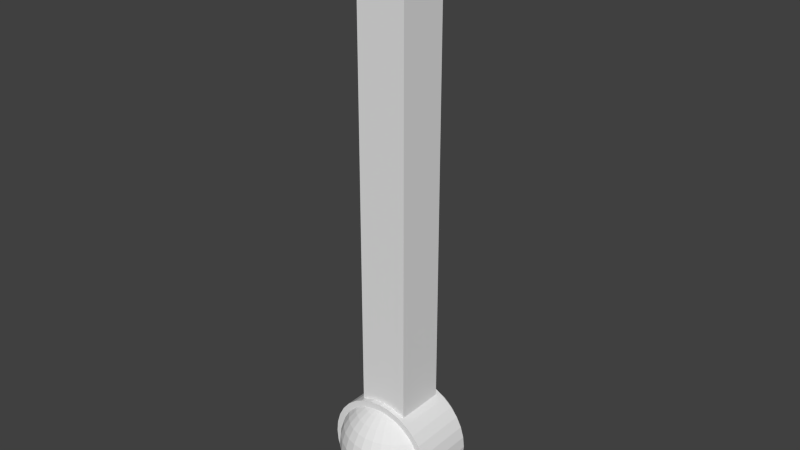 # Source: IonCannon.blend  (saved by Blender 2.76.0; exported with 4.5.12 LTS)
import bpy
from mathutils import Matrix  # noqa: F401  (used for matrix-valued properties, if any)

bpy.ops.wm.read_factory_settings(use_empty=True)
scene = bpy.context.scene
scene.name = 'Scene'

# ---- collections
col_collection_1 = bpy.data.collections.new('Collection 1'); scene.collection.children.link(col_collection_1)

# ---- world
world_world = bpy.data.worlds.new('World'); scene.world = world_world
world_world.color = (0.05088, 0.05088, 0.05088)
world_world.use_sun_shadow = False
world_world.sun_shadow_jitter_overblur = 0.0
world_world.cycles.sampling_method = 'MANUAL'
world_world.cycles.sample_map_resolution = 256

# ---- meshes
me_cylinder = bpy.data.meshes.new('Cylinder')
me_cylinder.from_pydata([(1.365e-08, 0.7451, -0.3901), (1.365e-08, 0.7451, 0.3901), (0.1454, 0.7308, -0.3901), (0.1454, 0.7308, 0.3901), (0.2851, 0.6884, -0.3901), (0.2851, 0.6884, 0.3901), (0.414, 0.6195, -0.3901), (0.414, 0.6195, 0.3901), (0.5269, 0.5269, -0.3901), (0.5269, 0.5269, 0.3901), (0.6195, 0.414, -0.3901), (0.6195, 0.414, 0.3901), (0.6884, 0.2851, -0.3901), (0.6884, 0.2851, 0.3901), (0.7308, 0.1454, -0.3901), (0.7308, 0.1454, 0.3901), (0.7451, 1.539e-07, -0.3901), (0.7451, 1.229e-07, 0.3901), (0.7308, -0.1454, -0.3901), (0.7308, -0.1454, 0.3901), (0.6884, -0.2851, -0.3901), (0.6884, -0.2851, 0.3901), (0.6195, -0.414, -0.3901), (0.6195, -0.414, 0.3901), (0.5269, -0.5269, -0.3901), (0.5269, -0.5269, 0.3901), (0.414, -0.6195, -0.3901), (0.414, -0.6195, 0.3901), (0.2851, -0.6884, -0.3901), (0.2851, -0.6884, 0.3901), (0.1454, -0.7308, -0.3901), (0.1454, -0.7308, 0.3901), (-2.291e-07, -0.7451, -0.3901), (-2.291e-07, -0.7451, 0.3901), (-0.1454, -0.7308, -0.3901), (-0.1454, -0.7308, 0.3901), (-0.2851, -0.6884, -0.3901), (-0.2851, -0.6884, 0.3901), (-0.414, -0.6195, -0.3901), (-0.414, -0.6195, 0.3901), (-0.5269, -0.5269, -0.3901), (-0.5269, -0.5269, 0.3901), (-0.6195, -0.414, -0.3901), (-0.6195, -0.414, 0.3901), (-0.6884, -0.2851, -0.3901), (-0.6884, -0.2851, 0.3901), (-0.7308, -0.1454, -0.3901), (-0.7308, -0.1454, 0.3901), (-0.7451, 8.171e-07, -0.3901), (-0.7451, 7.861e-07, 0.3901), (-0.7308, 0.1454, -0.3901), (-0.7308, 0.1454, 0.3901), (-0.6884, 0.2851, -0.3901), (-0.6884, 0.2851, 0.3901), (-0.6195, 0.414, -0.3901), (-0.6195, 0.414, 0.3901), (-0.5269, 0.5269, -0.3901), (-0.5269, 0.5269, 0.3901), (-0.414, 0.6195, -0.3901), (-0.414, 0.6195, 0.3901), (-0.2851, 0.6884, -0.3901), (-0.2851, 0.6884, 0.3901), (-0.1454, 0.7308, -0.3901), (-0.1454, 0.7308, 0.3901), (-0.3257, -0.1462, 0.3257), (-0.3257, 6.983, 0.3257), (-0.3257, -0.1462, -0.3257), (-0.3257, 6.983, -0.3257), (0.3257, -0.1462, 0.3257), (0.3257, 6.983, 0.3257), (0.3257, -0.1462, -0.3257), (0.3257, 6.983, -0.3257), (-0.2641, 6.983, 0.2641), (-0.2641, 6.983, -0.2641), (0.2641, 6.983, -0.2641), (0.2641, 6.983, 0.2641), (-0.2641, 0.9425, 0.2641), (-0.2641, 0.9425, -0.2641), (0.2641, 0.9425, -0.2641), (0.2641, 0.9425, 0.2641)], [], [(0, 1, 3, 2), (2, 3, 5, 4), (4, 5, 7, 6), (6, 7, 9, 8), (8, 9, 11, 10), (10, 11, 13, 12), (12, 13, 15, 14), (14, 15, 17, 16), (16, 17, 19, 18), (18, 19, 21, 20), (20, 21, 23, 22), (22, 23, 25, 24), (24, 25, 27, 26), (26, 27, 29, 28), (28, 29, 31, 30), (30, 31, 33, 32), (32, 33, 35, 34), (34, 35, 37, 36), (36, 37, 39, 38), (38, 39, 41, 40), (40, 41, 43, 42), (42, 43, 45, 44), (44, 45, 47, 46), (46, 47, 49, 48), (48, 49, 51, 50), (50, 51, 53, 52), (52, 53, 55, 54), (54, 55, 57, 56), (56, 57, 59, 58), (58, 59, 61, 60), (3, 1, 63, 61, 59, 57, 55, 53, 51, 49, 47, 45, 43, 41, 39, 37, 35, 33, 31, 29, 27, 25, 23, 21, 19, 17, 15, 13, 11, 9, 7, 5), (62, 63, 1, 0), (60, 61, 63, 62), (0, 2, 4, 6, 8, 10, 12, 14, 16, 18, 20, 22, 24, 26, 28, 30, 32, 34, 36, 38, 40, 42, 44, 46, 48, 50, 52, 54, 56, 58, 60, 62), (65, 67, 66, 64), (67, 71, 70, 66), (71, 69, 68, 70), (69, 65, 64, 68), (64, 66, 70, 68), (65, 69, 75, 72), (72, 75, 79, 76), (71, 67, 73, 74), (69, 71, 74, 75), (67, 65, 72, 73), (79, 78, 77, 76), (74, 73, 77, 78), (75, 74, 78, 79), (73, 72, 76, 77)])
me_cylinder.use_remesh_preserve_volume = False
me_cylinder.use_remesh_preserve_attributes = False
me_cylinder.use_mirror_vertex_groups = False
me_cylinder.update()
me_sphere_001 = bpy.data.meshes.new('Sphere.001')
me_sphere_001.from_pydata([(-0.1951, 0.1, 0.9808), (-0.3827, 0.1, 0.9239), (-0.5556, 0.1, 0.8315), (-0.7071, 0.1, 0.7071), (-0.8315, 0.1, 0.5556), (-0.9239, 0.1, 0.3827), (-0.9808, 0.1, 0.1951), (-1.0, 0.1, 7.55e-08), (-0.1913, 0.1381, 0.9808), (-0.3753, 0.1747, 0.9239), (-0.5449, 0.2084, 0.8315), (-0.6935, 0.2379, 0.7071), (-0.8155, 0.2622, 0.5556), (-0.9061, 0.2802, 0.3827), (-0.9619, 0.2913, 0.1951), (-0.9808, 0.2951, 7.55e-08), (-0.1802, 0.1747, 0.9808), (-0.3536, 0.2464, 0.9239), (-0.5133, 0.3126, 0.8315), (-0.6533, 0.3706, 0.7071), (-0.7682, 0.4182, 0.5556), (-0.8536, 0.4536, 0.3827), (-0.9061, 0.4753, 0.1951), (-0.9239, 0.4827, 7.55e-08), (-0.1622, 0.2084, 0.9808), (-0.3182, 0.3126, 0.9239), (-0.4619, 0.4087, 0.8315), (-0.5879, 0.4928, 0.7071), (-0.6913, 0.5619, 0.5556), (-0.7682, 0.6133, 0.3827), (-0.8155, 0.6449, 0.1951), (-0.8315, 0.6556, 7.55e-08), (-0.1379, 0.2379, 0.9808), (-0.2706, 0.3706, 0.9239), (-0.3928, 0.4928, 0.8315), (-0.5, 0.6, 0.7071), (-0.5879, 0.6879, 0.5556), (-0.6533, 0.7533, 0.3827), (-0.6935, 0.7935, 0.1951), (-0.7071, 0.8071, 7.55e-08), (-0.1084, 0.2622, 0.9808), (-0.2126, 0.4182, 0.9239), (-0.3087, 0.5619, 0.8315), (-0.3928, 0.6879, 0.7071), (-0.4619, 0.7913, 0.5556), (-0.5133, 0.8682, 0.3827), (-0.5449, 0.9155, 0.1951), (-0.5556, 0.9315, 7.55e-08), (-0.07466, 0.2802, 0.9808), (-0.1464, 0.4536, 0.9239), (-0.2126, 0.6133, 0.8315), (-0.2706, 0.7533, 0.7071), (-0.3182, 0.8682, 0.5556), (-0.3536, 0.9536, 0.3827), (-0.3753, 1.006, 0.1951), (-0.3827, 1.024, 7.55e-08), (-0.03806, 0.2913, 0.9808), (-0.07466, 0.4753, 0.9239), (-0.1084, 0.6449, 0.8315), (-0.1379, 0.7935, 0.7071), (-0.1622, 0.9155, 0.5556), (-0.1802, 1.006, 0.3827), (-0.1913, 1.062, 0.1951), (-0.1951, 1.081, 7.55e-08), (3.179e-07, 0.2951, 0.9808), (3.104e-07, 0.4827, 0.9239), (3.03e-07, 0.6556, 0.8315), (3.104e-07, 0.8071, 0.7071), (3.253e-07, 0.9315, 0.5556), (2.657e-07, 1.024, 0.3827), (3.849e-07, 1.081, 0.1951), (3.7e-07, 1.1, 7.55e-08), (0.03806, 0.2913, 0.9808), (0.07466, 0.4753, 0.9239), (0.1084, 0.6449, 0.8315), (0.138, 0.7935, 0.7071), (0.1622, 0.9155, 0.5556), (0.1802, 1.006, 0.3827), (0.1913, 1.062, 0.1951), (0.1951, 1.081, 7.55e-08), (0.07466, 0.2802, 0.9808), (0.1464, 0.4536, 0.9239), (0.2126, 0.6133, 0.8315), (0.2706, 0.7533, 0.7071), (0.3182, 0.8682, 0.5556), (0.3536, 0.9536, 0.3827), (0.3753, 1.006, 0.1951), (0.3827, 1.024, 7.55e-08), (0.1084, 0.2622, 0.9808), (0.2126, 0.4182, 0.9239), (0.3087, 0.5619, 0.8315), (0.3928, 0.6879, 0.7071), (0.4619, 0.7913, 0.5556), (0.5133, 0.8682, 0.3827), (0.5449, 0.9155, 0.1951), (0.5556, 0.9315, 7.55e-08), (0.138, 0.2379, 0.9808), (0.2706, 0.3706, 0.9239), (0.3928, 0.4928, 0.8315), (0.5, 0.6, 0.7071), (0.5879, 0.6879, 0.5556), (0.6533, 0.7533, 0.3827), (0.6935, 0.7935, 0.1951), (0.7071, 0.8071, 7.55e-08), (0.1622, 0.2084, 0.9808), (0.3182, 0.3126, 0.9239), (0.4619, 0.4087, 0.8315), (0.5879, 0.4928, 0.7071), (0.6913, 0.5619, 0.5556), (0.7682, 0.6133, 0.3827), (0.8155, 0.6449, 0.1951), (0.8315, 0.6556, 7.55e-08), (0.1802, 0.1747, 0.9808), (0.3536, 0.2464, 0.9239), (0.5133, 0.3126, 0.8315), (0.6533, 0.3706, 0.7071), (0.7682, 0.4182, 0.5556), (0.8536, 0.4536, 0.3827), (0.9061, 0.4753, 0.1951), (0.9239, 0.4827, 7.55e-08), (0.1913, 0.1381, 0.9808), (0.3753, 0.1747, 0.9239), (0.5449, 0.2084, 0.8315), (0.6935, 0.2379, 0.7071), (0.8155, 0.2622, 0.5556), (0.9061, 0.2802, 0.3827), (0.9619, 0.2913, 0.1951), (0.9808, 0.2951, 7.55e-08), (0.1951, 0.1, 0.9808), (0.3827, 0.1, 0.9239), (0.5556, 0.1, 0.8315), (0.7071, 0.1, 0.7071), (0.8315, 0.1, 0.5556), (0.9239, 0.1, 0.3827), (0.9808, 0.1, 0.1951), (1.0, 0.1, 7.55e-08), (1.606e-08, 0.1, 1.0)], [], [(5, 4, 12, 13), (6, 5, 13, 14), (7, 6, 14, 15), (1, 0, 8, 9), (2, 1, 9, 10), (3, 2, 10, 11), (4, 3, 11, 12), (12, 11, 19, 20), (13, 12, 20, 21), (14, 13, 21, 22), (15, 14, 22, 23), (9, 8, 16, 17), (10, 9, 17, 18), (11, 10, 18, 19), (17, 16, 24, 25), (18, 17, 25, 26), (19, 18, 26, 27), (20, 19, 27, 28), (21, 20, 28, 29), (22, 21, 29, 30), (23, 22, 30, 31), (29, 28, 36, 37), (30, 29, 37, 38), (31, 30, 38, 39), (25, 24, 32, 33), (26, 25, 33, 34), (27, 26, 34, 35), (28, 27, 35, 36), (33, 32, 40, 41), (34, 33, 41, 42), (35, 34, 42, 43), (36, 35, 43, 44), (37, 36, 44, 45), (38, 37, 45, 46), (39, 38, 46, 47), (45, 44, 52, 53), (46, 45, 53, 54), (47, 46, 54, 55), (41, 40, 48, 49), (42, 41, 49, 50), (43, 42, 50, 51), (44, 43, 51, 52), (50, 49, 57, 58), (51, 50, 58, 59), (52, 51, 59, 60), (53, 52, 60, 61), (54, 53, 61, 62), (55, 54, 62, 63), (49, 48, 56, 57), (62, 61, 69, 70), (63, 62, 70, 71), (57, 56, 64, 65), (58, 57, 65, 66), (59, 58, 66, 67), (60, 59, 67, 68), (61, 60, 68, 69), (66, 65, 73, 74), (67, 66, 74, 75), (68, 67, 75, 76), (69, 68, 76, 77), (70, 69, 77, 78), (71, 70, 78, 79), (65, 64, 72, 73), (78, 77, 85, 86), (79, 78, 86, 87), (73, 72, 80, 81), (74, 73, 81, 82), (75, 74, 82, 83), (76, 75, 83, 84), (77, 76, 84, 85), (83, 82, 90, 91), (84, 83, 91, 92), (85, 84, 92, 93), (86, 85, 93, 94), (87, 86, 94, 95), (81, 80, 88, 89), (82, 81, 89, 90), (95, 94, 102, 103), (89, 88, 96, 97), (90, 89, 97, 98), (91, 90, 98, 99), (92, 91, 99, 100), (93, 92, 100, 101), (94, 93, 101, 102), (100, 99, 107, 108), (101, 100, 108, 109), (102, 101, 109, 110), (103, 102, 110, 111), (97, 96, 104, 105), (98, 97, 105, 106), (99, 98, 106, 107), (105, 104, 112, 113), (106, 105, 113, 114), (107, 106, 114, 115), (108, 107, 115, 116), (109, 108, 116, 117), (110, 109, 117, 118), (111, 110, 118, 119), (116, 115, 123, 124), (117, 116, 124, 125), (118, 117, 125, 126), (119, 118, 126, 127), (113, 112, 120, 121), (114, 113, 121, 122), (115, 114, 122, 123), (121, 120, 128, 129), (122, 121, 129, 130), (123, 122, 130, 131), (124, 123, 131, 132), (125, 124, 132, 133), (126, 125, 133, 134), (127, 126, 134, 135), (0, 136, 8), (8, 136, 16), (16, 136, 24), (24, 136, 32), (32, 136, 40), (40, 136, 48), (48, 136, 56), (56, 136, 64), (64, 136, 72), (72, 136, 80), (80, 136, 88), (88, 136, 96), (96, 136, 104), (104, 136, 112), (112, 136, 120), (120, 136, 128)])
me_sphere_001.use_remesh_preserve_volume = False
me_sphere_001.use_remesh_preserve_attributes = False
me_sphere_001.use_mirror_vertex_groups = False
me_sphere_001.update()
me_sphere = bpy.data.meshes.new('Sphere')
me_sphere.from_pydata([(-0.1951, 0.1, 0.9808), (-0.3827, 0.1, 0.9239), (-0.5556, 0.1, 0.8315), (-0.7071, 0.1, 0.7071), (-0.8315, 0.1, 0.5556), (-0.9239, 0.1, 0.3827), (-0.9808, 0.1, 0.1951), (-1.0, 0.1, 7.55e-08), (-0.1913, 0.1381, 0.9808), (-0.3753, 0.1747, 0.9239), (-0.5449, 0.2084, 0.8315), (-0.6935, 0.2379, 0.7071), (-0.8155, 0.2622, 0.5556), (-0.9061, 0.2802, 0.3827), (-0.9619, 0.2913, 0.1951), (-0.9808, 0.2951, 7.55e-08), (-0.1802, 0.1747, 0.9808), (-0.3536, 0.2464, 0.9239), (-0.5133, 0.3126, 0.8315), (-0.6533, 0.3706, 0.7071), (-0.7682, 0.4182, 0.5556), (-0.8536, 0.4536, 0.3827), (-0.9061, 0.4753, 0.1951), (-0.9239, 0.4827, 7.55e-08), (-0.1622, 0.2084, 0.9808), (-0.3182, 0.3126, 0.9239), (-0.4619, 0.4087, 0.8315), (-0.5879, 0.4928, 0.7071), (-0.6913, 0.5619, 0.5556), (-0.7682, 0.6133, 0.3827), (-0.8155, 0.6449, 0.1951), (-0.8315, 0.6556, 7.55e-08), (-0.1379, 0.2379, 0.9808), (-0.2706, 0.3706, 0.9239), (-0.3928, 0.4928, 0.8315), (-0.5, 0.6, 0.7071), (-0.5879, 0.6879, 0.5556), (-0.6533, 0.7533, 0.3827), (-0.6935, 0.7935, 0.1951), (-0.7071, 0.8071, 7.55e-08), (-0.1084, 0.2622, 0.9808), (-0.2126, 0.4182, 0.9239), (-0.3087, 0.5619, 0.8315), (-0.3928, 0.6879, 0.7071), (-0.4619, 0.7913, 0.5556), (-0.5133, 0.8682, 0.3827), (-0.5449, 0.9155, 0.1951), (-0.5556, 0.9315, 7.55e-08), (-0.07466, 0.2802, 0.9808), (-0.1464, 0.4536, 0.9239), (-0.2126, 0.6133, 0.8315), (-0.2706, 0.7533, 0.7071), (-0.3182, 0.8682, 0.5556), (-0.3536, 0.9536, 0.3827), (-0.3753, 1.006, 0.1951), (-0.3827, 1.024, 7.55e-08), (-0.03806, 0.2913, 0.9808), (-0.07466, 0.4753, 0.9239), (-0.1084, 0.6449, 0.8315), (-0.1379, 0.7935, 0.7071), (-0.1622, 0.9155, 0.5556), (-0.1802, 1.006, 0.3827), (-0.1913, 1.062, 0.1951), (-0.1951, 1.081, 7.55e-08), (3.266e-07, 0.2951, 0.9808), (3.192e-07, 0.4827, 0.9239), (3.117e-07, 0.6556, 0.8315), (3.192e-07, 0.8071, 0.7071), (3.341e-07, 0.9315, 0.5556), (2.745e-07, 1.024, 0.3827), (3.937e-07, 1.081, 0.1951), (3.788e-07, 1.1, 7.55e-08), (0.03806, 0.2913, 0.9808), (0.07466, 0.4753, 0.9239), (0.1084, 0.6449, 0.8315), (0.138, 0.7935, 0.7071), (0.1622, 0.9155, 0.5556), (0.1802, 1.006, 0.3827), (0.1913, 1.062, 0.1951), (0.1951, 1.081, 7.55e-08), (0.07466, 0.2802, 0.9808), (0.1464, 0.4536, 0.9239), (0.2126, 0.6133, 0.8315), (0.2706, 0.7533, 0.7071), (0.3182, 0.8682, 0.5556), (0.3536, 0.9536, 0.3827), (0.3753, 1.006, 0.1951), (0.3827, 1.024, 7.55e-08), (0.1084, 0.2622, 0.9808), (0.2126, 0.4182, 0.9239), (0.3087, 0.5619, 0.8315), (0.3928, 0.6879, 0.7071), (0.4619, 0.7913, 0.5556), (0.5133, 0.8682, 0.3827), (0.5449, 0.9155, 0.1951), (0.5556, 0.9315, 7.55e-08), (0.138, 0.2379, 0.9808), (0.2706, 0.3706, 0.9239), (0.3928, 0.4928, 0.8315), (0.5, 0.6, 0.7071), (0.5879, 0.6879, 0.5556), (0.6533, 0.7533, 0.3827), (0.6935, 0.7935, 0.1951), (0.7071, 0.8071, 7.55e-08), (0.1622, 0.2084, 0.9808), (0.3182, 0.3126, 0.9239), (0.4619, 0.4087, 0.8315), (0.5879, 0.4928, 0.7071), (0.6913, 0.5619, 0.5556), (0.7682, 0.6133, 0.3827), (0.8155, 0.6449, 0.1951), (0.8315, 0.6556, 7.55e-08), (0.1802, 0.1747, 0.9808), (0.3536, 0.2464, 0.9239), (0.5133, 0.3126, 0.8315), (0.6533, 0.3706, 0.7071), (0.7682, 0.4182, 0.5556), (0.8536, 0.4536, 0.3827), (0.9061, 0.4753, 0.1951), (0.9239, 0.4827, 7.55e-08), (0.1913, 0.1381, 0.9808), (0.3753, 0.1747, 0.9239), (0.5449, 0.2084, 0.8315), (0.6935, 0.2379, 0.7071), (0.8155, 0.2622, 0.5556), (0.9061, 0.2802, 0.3827), (0.9619, 0.2913, 0.1951), (0.9808, 0.2951, 7.55e-08), (0.1951, 0.1, 0.9808), (0.3827, 0.1, 0.9239), (0.5556, 0.1, 0.8315), (0.7071, 0.1, 0.7071), (0.8315, 0.1, 0.5556), (0.9239, 0.1, 0.3827), (0.9808, 0.1, 0.1951), (1.0, 0.1, 7.55e-08), (2.48e-08, 0.1, 1.0)], [], [(5, 4, 12, 13), (6, 5, 13, 14), (7, 6, 14, 15), (1, 0, 8, 9), (2, 1, 9, 10), (3, 2, 10, 11), (4, 3, 11, 12), (12, 11, 19, 20), (13, 12, 20, 21), (14, 13, 21, 22), (15, 14, 22, 23), (9, 8, 16, 17), (10, 9, 17, 18), (11, 10, 18, 19), (17, 16, 24, 25), (18, 17, 25, 26), (19, 18, 26, 27), (20, 19, 27, 28), (21, 20, 28, 29), (22, 21, 29, 30), (23, 22, 30, 31), (29, 28, 36, 37), (30, 29, 37, 38), (31, 30, 38, 39), (25, 24, 32, 33), (26, 25, 33, 34), (27, 26, 34, 35), (28, 27, 35, 36), (33, 32, 40, 41), (34, 33, 41, 42), (35, 34, 42, 43), (36, 35, 43, 44), (37, 36, 44, 45), (38, 37, 45, 46), (39, 38, 46, 47), (45, 44, 52, 53), (46, 45, 53, 54), (47, 46, 54, 55), (41, 40, 48, 49), (42, 41, 49, 50), (43, 42, 50, 51), (44, 43, 51, 52), (50, 49, 57, 58), (51, 50, 58, 59), (52, 51, 59, 60), (53, 52, 60, 61), (54, 53, 61, 62), (55, 54, 62, 63), (49, 48, 56, 57), (62, 61, 69, 70), (63, 62, 70, 71), (57, 56, 64, 65), (58, 57, 65, 66), (59, 58, 66, 67), (60, 59, 67, 68), (61, 60, 68, 69), (66, 65, 73, 74), (67, 66, 74, 75), (68, 67, 75, 76), (69, 68, 76, 77), (70, 69, 77, 78), (71, 70, 78, 79), (65, 64, 72, 73), (78, 77, 85, 86), (79, 78, 86, 87), (73, 72, 80, 81), (74, 73, 81, 82), (75, 74, 82, 83), (76, 75, 83, 84), (77, 76, 84, 85), (83, 82, 90, 91), (84, 83, 91, 92), (85, 84, 92, 93), (86, 85, 93, 94), (87, 86, 94, 95), (81, 80, 88, 89), (82, 81, 89, 90), (95, 94, 102, 103), (89, 88, 96, 97), (90, 89, 97, 98), (91, 90, 98, 99), (92, 91, 99, 100), (93, 92, 100, 101), (94, 93, 101, 102), (100, 99, 107, 108), (101, 100, 108, 109), (102, 101, 109, 110), (103, 102, 110, 111), (97, 96, 104, 105), (98, 97, 105, 106), (99, 98, 106, 107), (105, 104, 112, 113), (106, 105, 113, 114), (107, 106, 114, 115), (108, 107, 115, 116), (109, 108, 116, 117), (110, 109, 117, 118), (111, 110, 118, 119), (116, 115, 123, 124), (117, 116, 124, 125), (118, 117, 125, 126), (119, 118, 126, 127), (113, 112, 120, 121), (114, 113, 121, 122), (115, 114, 122, 123), (121, 120, 128, 129), (122, 121, 129, 130), (123, 122, 130, 131), (124, 123, 131, 132), (125, 124, 132, 133), (126, 125, 133, 134), (127, 126, 134, 135), (0, 136, 8), (8, 136, 16), (16, 136, 24), (24, 136, 32), (32, 136, 40), (40, 136, 48), (48, 136, 56), (56, 136, 64), (64, 136, 72), (72, 136, 80), (80, 136, 88), (88, 136, 96), (96, 136, 104), (104, 136, 112), (112, 136, 120), (120, 136, 128)])
me_sphere.use_remesh_preserve_volume = False
me_sphere.use_remesh_preserve_attributes = False
me_sphere.use_mirror_vertex_groups = False
me_sphere.update()

# ---- objects
ob_cylinder = bpy.data.objects.new('Cylinder', me_cylinder)
ob_sphere_001 = bpy.data.objects.new('Sphere.001', me_sphere_001)
ob_sphere = bpy.data.objects.new('Sphere', me_sphere)

# ---- transforms, parenting, visibility, modifiers, constraints
ob_cylinder.location = (0.0, 0.0, 0.0)
ob_cylinder.rotation_euler = (1.571, -0.0, 0.0)
ob_cylinder.scale = (1.364, 1.364, 1.364)
ob_cylinder.lineart.crease_threshold = 0.0
ob_sphere_001.location = (0.0, 0.0, 0.0)
ob_sphere_001.rotation_euler = (0.0, -0.0, 3.142)
ob_sphere_001.lineart.crease_threshold = 0.0
ob_sphere.location = (0.0, 0.0, 0.0)
ob_sphere.lineart.crease_threshold = 0.0

# ---- collection membership
col_collection_1.objects.link(ob_cylinder)
col_collection_1.objects.link(ob_sphere_001)
col_collection_1.objects.link(ob_sphere)

# ---- scene / render settings (as saved in the file)
scene.frame_start = 1; scene.frame_end = 250; scene.frame_set(1)
scene.render.engine = 'BLENDER_EEVEE_NEXT'
scene.render.resolution_percentage = 50
scene.render.dither_intensity = 0.0
scene.cycles.use_denoising = False
scene.cycles.samples = 10
scene.cycles.sampling_pattern = 'TABULATED_SOBOL'
scene.cycles.light_sampling_threshold = 0.0
scene.cycles.use_adaptive_sampling = False
scene.cycles.use_light_tree = False
scene.cycles.blur_glossy = 0.0
scene.cycles.pixel_filter_type = 'GAUSSIAN'
scene.cycles.sample_clamp_indirect = 0.0
scene.view_settings.view_transform = 'Standard'
bpy.context.view_layer.update()

# ---- added for rendering (the .blend has no active camera and no usable light): camera, sun
cam_auto = bpy.data.cameras.new('AutoCamera')
cam_auto.lens = 50.0
cam_auto.sensor_width = 36.0
cam_auto.clip_end = 1000.0
ob_auto_camera = bpy.data.objects.new('AutoCamera', cam_auto)
scene.collection.objects.link(ob_auto_camera)
ob_auto_camera.location = (10.1424, -12.1709, 12.3697)
ob_auto_camera.rotation_euler = (1.09748, -7.21219e-08, 0.694738)
scene.camera = ob_auto_camera
light_auto_sun = bpy.data.lights.new('AutoSun', 'SUN')
light_auto_sun.energy = 3.0
light_auto_sun.angle = 0.0523599
ob_auto_sun = bpy.data.objects.new('AutoSun', light_auto_sun)
scene.collection.objects.link(ob_auto_sun)
ob_auto_sun.rotation_euler = (0.872665, 0.174533, 0.523599)
bpy.context.view_layer.update()
